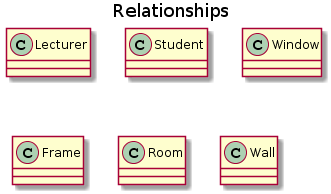

The diagram above was rendered by PlantUML. Its source (embedded in the PNG):
@startuml
title Relationships

class Lecturer
class Student

class Window
class Frame

class Room
class Wall
@enduml